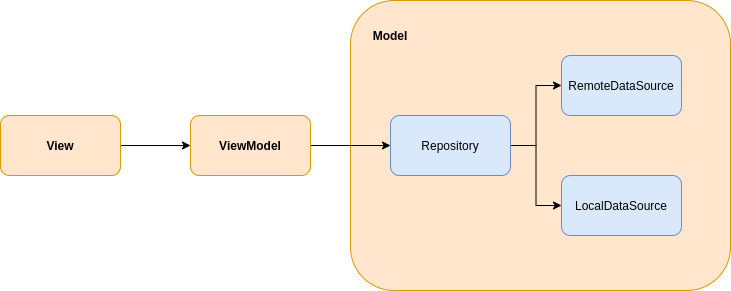

The diagram above was exported from draw.io. Its source (the exported page's mxGraphModel, read from the mxfile embedded in the PNG):
<mxGraphModel dx="887" dy="765" grid="1" gridSize="10" guides="1" tooltips="1" connect="1" arrows="1" fold="1" page="1" pageScale="1" pageWidth="827" pageHeight="1169" math="0" shadow="0">
  <root>
    <mxCell id="0" />
    <mxCell id="1" parent="0" />
    <mxCell id="KEEMpuART0qcJFrOFeCz-13" value="" style="rounded=1;whiteSpace=wrap;html=1;fillColor=#ffe6cc;strokeColor=#d79b00;" parent="1" vertex="1">
      <mxGeometry x="970" y="245" width="380" height="290" as="geometry" />
    </mxCell>
    <mxCell id="KEEMpuART0qcJFrOFeCz-8" style="edgeStyle=orthogonalEdgeStyle;rounded=0;orthogonalLoop=1;jettySize=auto;html=1;" parent="1" source="KEEMpuART0qcJFrOFeCz-1" target="KEEMpuART0qcJFrOFeCz-2" edge="1">
      <mxGeometry relative="1" as="geometry" />
    </mxCell>
    <mxCell id="KEEMpuART0qcJFrOFeCz-1" value="View" style="rounded=1;whiteSpace=wrap;html=1;fillColor=#ffe6cc;strokeColor=#d79b00;fontStyle=1" parent="1" vertex="1">
      <mxGeometry x="620" y="360" width="120" height="60" as="geometry" />
    </mxCell>
    <mxCell id="KEEMpuART0qcJFrOFeCz-9" style="edgeStyle=orthogonalEdgeStyle;rounded=0;orthogonalLoop=1;jettySize=auto;html=1;" parent="1" source="KEEMpuART0qcJFrOFeCz-2" target="KEEMpuART0qcJFrOFeCz-4" edge="1">
      <mxGeometry relative="1" as="geometry" />
    </mxCell>
    <mxCell id="KEEMpuART0qcJFrOFeCz-2" value="ViewModel" style="rounded=1;whiteSpace=wrap;html=1;fillColor=#ffe6cc;strokeColor=#d79b00;fontStyle=1" parent="1" vertex="1">
      <mxGeometry x="810" y="360" width="120" height="60" as="geometry" />
    </mxCell>
    <mxCell id="KEEMpuART0qcJFrOFeCz-10" style="edgeStyle=orthogonalEdgeStyle;rounded=0;orthogonalLoop=1;jettySize=auto;html=1;" parent="1" source="KEEMpuART0qcJFrOFeCz-4" target="KEEMpuART0qcJFrOFeCz-5" edge="1">
      <mxGeometry relative="1" as="geometry" />
    </mxCell>
    <mxCell id="KEEMpuART0qcJFrOFeCz-12" style="edgeStyle=orthogonalEdgeStyle;rounded=0;orthogonalLoop=1;jettySize=auto;html=1;" parent="1" source="KEEMpuART0qcJFrOFeCz-4" target="KEEMpuART0qcJFrOFeCz-6" edge="1">
      <mxGeometry relative="1" as="geometry" />
    </mxCell>
    <mxCell id="KEEMpuART0qcJFrOFeCz-4" value="Repository" style="rounded=1;whiteSpace=wrap;html=1;fillColor=#dae8fc;strokeColor=#6c8ebf;" parent="1" vertex="1">
      <mxGeometry x="1010" y="360" width="120" height="60" as="geometry" />
    </mxCell>
    <mxCell id="KEEMpuART0qcJFrOFeCz-5" value="RemoteDataSource" style="rounded=1;whiteSpace=wrap;html=1;fillColor=#dae8fc;strokeColor=#6c8ebf;" parent="1" vertex="1">
      <mxGeometry x="1181" y="300" width="120" height="60" as="geometry" />
    </mxCell>
    <mxCell id="KEEMpuART0qcJFrOFeCz-6" value="LocalDataSource" style="rounded=1;whiteSpace=wrap;html=1;fillColor=#dae8fc;strokeColor=#6c8ebf;" parent="1" vertex="1">
      <mxGeometry x="1181" y="420" width="120" height="60" as="geometry" />
    </mxCell>
    <mxCell id="KEEMpuART0qcJFrOFeCz-14" value="Model" style="text;html=1;strokeColor=none;fillColor=none;align=center;verticalAlign=middle;whiteSpace=wrap;rounded=0;fontStyle=1" parent="1" vertex="1">
      <mxGeometry x="990" y="270" width="40" height="20" as="geometry" />
    </mxCell>
  </root>
</mxGraphModel>